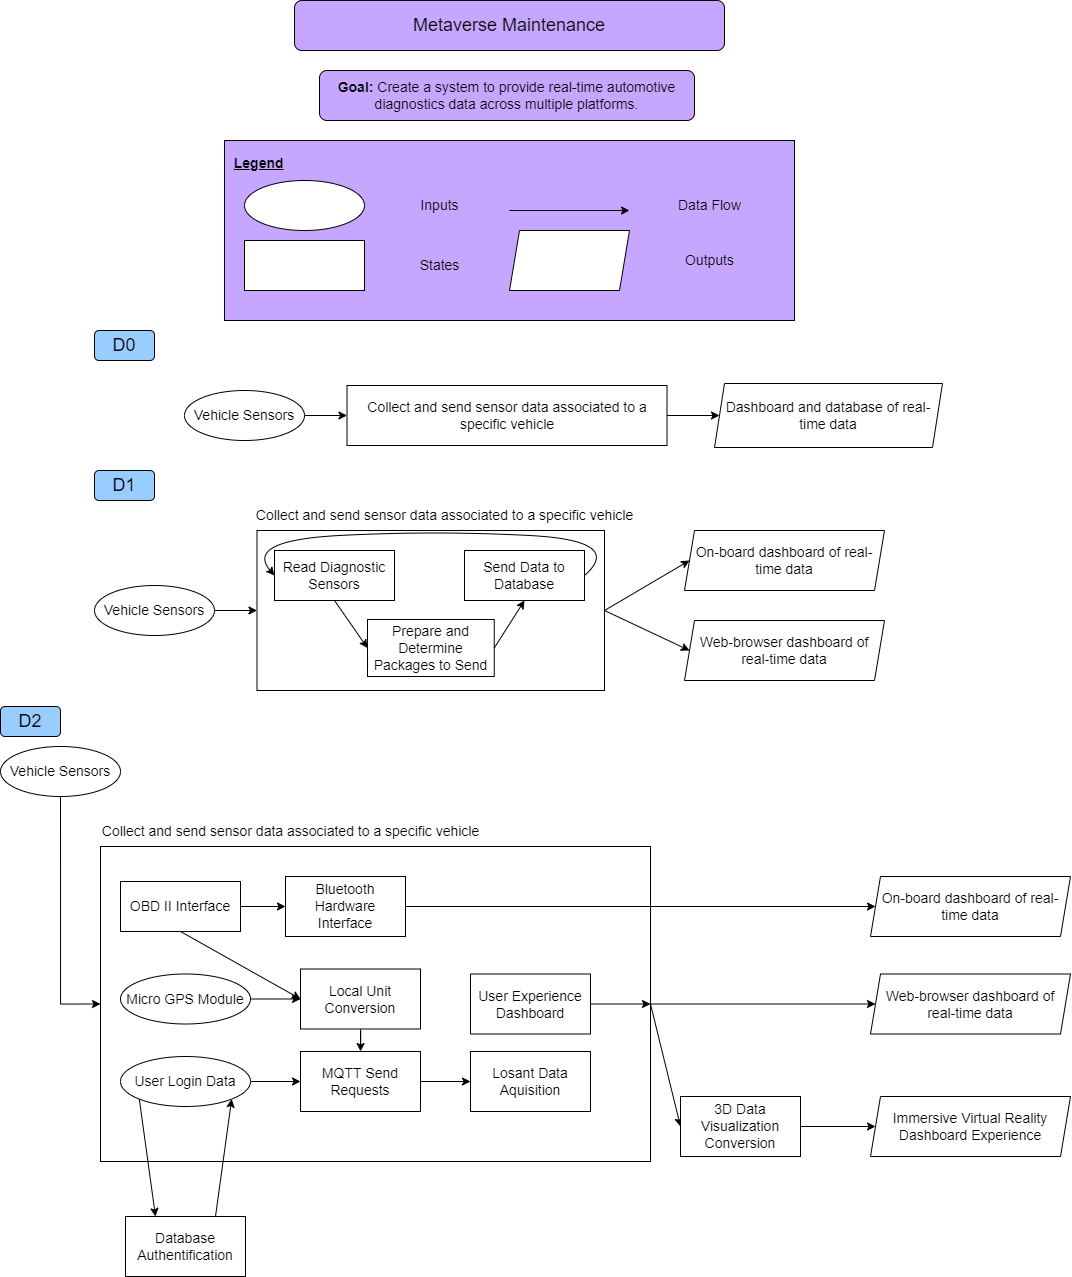

The diagram above was exported from draw.io. Its source (the exported page's mxGraphModel, read from the mxfile embedded in the PNG):
<mxGraphModel dx="2957" dy="1274" grid="0" gridSize="10" guides="0" tooltips="1" connect="1" arrows="1" fold="1" page="0" pageScale="1" pageWidth="850" pageHeight="1100" math="0" shadow="0">
  <root>
    <mxCell id="0" />
    <mxCell id="1" parent="0" />
    <mxCell id="_mBpcY3jl8Hp4U10IDWe-2" value="&lt;font style=&quot;font-size: 18px;&quot;&gt;Metaverse Maintenance&lt;/font&gt;" style="rounded=1;whiteSpace=wrap;html=1;fillColor=#C6A6FF;" parent="1" vertex="1">
      <mxGeometry x="210" y="20" width="430" height="50" as="geometry" />
    </mxCell>
    <mxCell id="_mBpcY3jl8Hp4U10IDWe-3" value="&lt;font style=&quot;font-size: 14px;&quot;&gt;&lt;b style=&quot;&quot;&gt;Goal: &lt;/b&gt;Create a system to provide real-time automotive diagnostics data across multiple platforms.&lt;/font&gt;" style="rounded=1;whiteSpace=wrap;html=1;fillColor=#C6A6FF;" parent="1" vertex="1">
      <mxGeometry x="235" y="90" width="375" height="50" as="geometry" />
    </mxCell>
    <mxCell id="_mBpcY3jl8Hp4U10IDWe-5" value="&lt;b&gt;&amp;nbsp;&amp;nbsp;&lt;u&gt;Legend&lt;br&gt;&lt;br&gt;&lt;br&gt;&lt;br&gt;&lt;br&gt;&lt;br&gt;&lt;br&gt;&lt;br&gt;&lt;br&gt;&lt;/u&gt;&lt;/b&gt;" style="rounded=0;whiteSpace=wrap;html=1;fontSize=14;fillColor=#C6A6FF;align=left;" parent="1" vertex="1">
      <mxGeometry x="140" y="160" width="570" height="180" as="geometry" />
    </mxCell>
    <mxCell id="_mBpcY3jl8Hp4U10IDWe-6" value="" style="ellipse;whiteSpace=wrap;html=1;fontSize=14;fillColor=#FFFFFF;" parent="1" vertex="1">
      <mxGeometry x="160" y="200" width="120" height="50" as="geometry" />
    </mxCell>
    <mxCell id="_mBpcY3jl8Hp4U10IDWe-8" value="Inputs" style="text;html=1;align=center;verticalAlign=middle;resizable=0;points=[];autosize=1;strokeColor=none;fillColor=none;fontSize=14;" parent="1" vertex="1">
      <mxGeometry x="325" y="210" width="60" height="30" as="geometry" />
    </mxCell>
    <mxCell id="_mBpcY3jl8Hp4U10IDWe-9" value="" style="rounded=0;whiteSpace=wrap;html=1;shadow=0;fontSize=14;fillColor=#FFFFFF;" parent="1" vertex="1">
      <mxGeometry x="160" y="260" width="120" height="50" as="geometry" />
    </mxCell>
    <mxCell id="_mBpcY3jl8Hp4U10IDWe-10" value="States" style="text;html=1;align=center;verticalAlign=middle;resizable=0;points=[];autosize=1;strokeColor=none;fillColor=none;fontSize=14;" parent="1" vertex="1">
      <mxGeometry x="325" y="270" width="60" height="30" as="geometry" />
    </mxCell>
    <mxCell id="_mBpcY3jl8Hp4U10IDWe-11" value="" style="endArrow=classic;html=1;rounded=0;fontSize=14;" parent="1" edge="1">
      <mxGeometry width="50" height="50" relative="1" as="geometry">
        <mxPoint x="425" y="230" as="sourcePoint" />
        <mxPoint x="545" y="230" as="targetPoint" />
      </mxGeometry>
    </mxCell>
    <mxCell id="_mBpcY3jl8Hp4U10IDWe-12" value="Data Flow" style="text;html=1;align=center;verticalAlign=middle;resizable=0;points=[];autosize=1;strokeColor=none;fillColor=none;fontSize=14;" parent="1" vertex="1">
      <mxGeometry x="580" y="210" width="90" height="30" as="geometry" />
    </mxCell>
    <mxCell id="_mBpcY3jl8Hp4U10IDWe-14" value="" style="shape=parallelogram;perimeter=parallelogramPerimeter;whiteSpace=wrap;html=1;fixedSize=1;shadow=0;fontSize=14;fillColor=#FFFFFF;size=10;" parent="1" vertex="1">
      <mxGeometry x="425" y="250" width="120" height="60" as="geometry" />
    </mxCell>
    <mxCell id="_mBpcY3jl8Hp4U10IDWe-15" value="Outputs" style="text;html=1;align=center;verticalAlign=middle;resizable=0;points=[];autosize=1;strokeColor=none;fillColor=none;fontSize=14;" parent="1" vertex="1">
      <mxGeometry x="590" y="265" width="70" height="30" as="geometry" />
    </mxCell>
    <mxCell id="_mBpcY3jl8Hp4U10IDWe-16" value="&lt;font style=&quot;font-size: 18px;&quot;&gt;D0&lt;/font&gt;" style="rounded=1;whiteSpace=wrap;html=1;fillColor=#99CCFF;" parent="1" vertex="1">
      <mxGeometry x="10" y="350" width="60" height="30" as="geometry" />
    </mxCell>
    <mxCell id="_mBpcY3jl8Hp4U10IDWe-17" value="&lt;font style=&quot;font-size: 18px;&quot;&gt;D1&lt;/font&gt;" style="rounded=1;whiteSpace=wrap;html=1;fillColor=#99CCFF;" parent="1" vertex="1">
      <mxGeometry x="10" y="490" width="60" height="30" as="geometry" />
    </mxCell>
    <mxCell id="_mBpcY3jl8Hp4U10IDWe-18" value="&lt;font style=&quot;font-size: 18px;&quot;&gt;D2&lt;/font&gt;" style="rounded=1;whiteSpace=wrap;html=1;fillColor=#99CCFF;" parent="1" vertex="1">
      <mxGeometry x="-84" y="726" width="60" height="30" as="geometry" />
    </mxCell>
    <mxCell id="_mBpcY3jl8Hp4U10IDWe-21" value="" style="edgeStyle=orthogonalEdgeStyle;rounded=0;orthogonalLoop=1;jettySize=auto;html=1;fontSize=14;" parent="1" source="_mBpcY3jl8Hp4U10IDWe-19" target="_mBpcY3jl8Hp4U10IDWe-20" edge="1">
      <mxGeometry relative="1" as="geometry" />
    </mxCell>
    <mxCell id="_mBpcY3jl8Hp4U10IDWe-19" value="Vehicle Sensors" style="ellipse;whiteSpace=wrap;html=1;fontSize=14;fillColor=#FFFFFF;" parent="1" vertex="1">
      <mxGeometry x="100" y="410" width="120" height="50" as="geometry" />
    </mxCell>
    <mxCell id="_mBpcY3jl8Hp4U10IDWe-23" value="" style="edgeStyle=orthogonalEdgeStyle;rounded=0;orthogonalLoop=1;jettySize=auto;html=1;fontSize=14;" parent="1" source="_mBpcY3jl8Hp4U10IDWe-20" target="_mBpcY3jl8Hp4U10IDWe-22" edge="1">
      <mxGeometry relative="1" as="geometry" />
    </mxCell>
    <mxCell id="_mBpcY3jl8Hp4U10IDWe-20" value="Collect and send sensor data associated to a specific vehicle" style="whiteSpace=wrap;html=1;fontSize=14;fillColor=#FFFFFF;" parent="1" vertex="1">
      <mxGeometry x="262.5" y="405" width="320" height="60" as="geometry" />
    </mxCell>
    <mxCell id="_mBpcY3jl8Hp4U10IDWe-22" value="Dashboard and database of real-time data" style="shape=parallelogram;perimeter=parallelogramPerimeter;whiteSpace=wrap;html=1;fixedSize=1;fontSize=14;fillColor=#FFFFFF;size=10;" parent="1" vertex="1">
      <mxGeometry x="630" y="403" width="228" height="64" as="geometry" />
    </mxCell>
    <mxCell id="_mBpcY3jl8Hp4U10IDWe-24" value="" style="edgeStyle=orthogonalEdgeStyle;rounded=0;orthogonalLoop=1;jettySize=auto;html=1;fontSize=14;" parent="1" source="_mBpcY3jl8Hp4U10IDWe-25" target="_mBpcY3jl8Hp4U10IDWe-27" edge="1">
      <mxGeometry relative="1" as="geometry" />
    </mxCell>
    <mxCell id="_mBpcY3jl8Hp4U10IDWe-25" value="Vehicle Sensors" style="ellipse;whiteSpace=wrap;html=1;fontSize=14;fillColor=#FFFFFF;" parent="1" vertex="1">
      <mxGeometry x="10" y="605" width="120" height="50" as="geometry" />
    </mxCell>
    <mxCell id="_mBpcY3jl8Hp4U10IDWe-27" value="" style="whiteSpace=wrap;html=1;fontSize=14;fillColor=#FFFFFF;" parent="1" vertex="1">
      <mxGeometry x="172.5" y="550" width="347.5" height="160" as="geometry" />
    </mxCell>
    <mxCell id="_mBpcY3jl8Hp4U10IDWe-28" value="On-board dashboard of real-time data" style="shape=parallelogram;perimeter=parallelogramPerimeter;whiteSpace=wrap;html=1;fixedSize=1;fontSize=14;fillColor=#FFFFFF;size=10;" parent="1" vertex="1">
      <mxGeometry x="600" y="550" width="200" height="60" as="geometry" />
    </mxCell>
    <mxCell id="_mBpcY3jl8Hp4U10IDWe-29" value="Web-browser dashboard of real-time data" style="shape=parallelogram;perimeter=parallelogramPerimeter;whiteSpace=wrap;html=1;fixedSize=1;fontSize=14;fillColor=#FFFFFF;size=10;" parent="1" vertex="1">
      <mxGeometry x="600" y="640" width="200" height="60" as="geometry" />
    </mxCell>
    <mxCell id="_mBpcY3jl8Hp4U10IDWe-31" value="" style="endArrow=classic;html=1;rounded=0;fontSize=14;entryX=0;entryY=0.5;entryDx=0;entryDy=0;exitX=1;exitY=0.5;exitDx=0;exitDy=0;" parent="1" source="_mBpcY3jl8Hp4U10IDWe-27" target="_mBpcY3jl8Hp4U10IDWe-29" edge="1">
      <mxGeometry width="50" height="50" relative="1" as="geometry">
        <mxPoint x="480" y="760" as="sourcePoint" />
        <mxPoint x="530" y="710" as="targetPoint" />
      </mxGeometry>
    </mxCell>
    <mxCell id="_mBpcY3jl8Hp4U10IDWe-32" value="&lt;span style=&quot;&quot;&gt;Collect and send sensor data associated to a specific vehicle&lt;/span&gt;" style="text;html=1;align=center;verticalAlign=middle;resizable=0;points=[];autosize=1;strokeColor=none;fillColor=none;fontSize=14;" parent="1" vertex="1">
      <mxGeometry x="160" y="520" width="400" height="30" as="geometry" />
    </mxCell>
    <mxCell id="_mBpcY3jl8Hp4U10IDWe-33" value="" style="endArrow=classic;html=1;rounded=0;fontSize=14;entryX=0;entryY=0.5;entryDx=0;entryDy=0;exitX=1;exitY=0.5;exitDx=0;exitDy=0;" parent="1" source="_mBpcY3jl8Hp4U10IDWe-27" target="_mBpcY3jl8Hp4U10IDWe-28" edge="1">
      <mxGeometry width="50" height="50" relative="1" as="geometry">
        <mxPoint x="530" y="640" as="sourcePoint" />
        <mxPoint x="615" y="680" as="targetPoint" />
      </mxGeometry>
    </mxCell>
    <mxCell id="_mBpcY3jl8Hp4U10IDWe-34" value="Read Diagnostic Sensors" style="rounded=0;whiteSpace=wrap;html=1;shadow=0;fontSize=14;fillColor=#FFFFFF;" parent="1" vertex="1">
      <mxGeometry x="190" y="570" width="120" height="50" as="geometry" />
    </mxCell>
    <mxCell id="_mBpcY3jl8Hp4U10IDWe-35" value="Prepare and Determine Packages to Send" style="rounded=0;whiteSpace=wrap;html=1;shadow=0;fontSize=14;fillColor=#FFFFFF;" parent="1" vertex="1">
      <mxGeometry x="283" y="639" width="126.75" height="57" as="geometry" />
    </mxCell>
    <mxCell id="_mBpcY3jl8Hp4U10IDWe-36" value="Send Data to Database" style="rounded=0;whiteSpace=wrap;html=1;shadow=0;fontSize=14;fillColor=#FFFFFF;" parent="1" vertex="1">
      <mxGeometry x="380" y="570" width="120" height="50" as="geometry" />
    </mxCell>
    <mxCell id="_mBpcY3jl8Hp4U10IDWe-37" value="" style="endArrow=classic;html=1;rounded=0;fontSize=14;exitX=0.5;exitY=1;exitDx=0;exitDy=0;entryX=0;entryY=0.5;entryDx=0;entryDy=0;" parent="1" source="_mBpcY3jl8Hp4U10IDWe-34" target="_mBpcY3jl8Hp4U10IDWe-35" edge="1">
      <mxGeometry width="50" height="50" relative="1" as="geometry">
        <mxPoint x="240" y="860" as="sourcePoint" />
        <mxPoint x="290" y="810" as="targetPoint" />
      </mxGeometry>
    </mxCell>
    <mxCell id="_mBpcY3jl8Hp4U10IDWe-38" value="" style="endArrow=classic;html=1;rounded=0;fontSize=14;exitX=1;exitY=0.5;exitDx=0;exitDy=0;entryX=0.5;entryY=1;entryDx=0;entryDy=0;" parent="1" source="_mBpcY3jl8Hp4U10IDWe-35" target="_mBpcY3jl8Hp4U10IDWe-36" edge="1">
      <mxGeometry width="50" height="50" relative="1" as="geometry">
        <mxPoint x="260" y="630" as="sourcePoint" />
        <mxPoint x="296.25" y="675" as="targetPoint" />
      </mxGeometry>
    </mxCell>
    <mxCell id="_mBpcY3jl8Hp4U10IDWe-39" value="" style="curved=1;endArrow=classic;html=1;rounded=0;fontSize=14;exitX=1;exitY=0.5;exitDx=0;exitDy=0;entryX=0;entryY=0.5;entryDx=0;entryDy=0;" parent="1" source="_mBpcY3jl8Hp4U10IDWe-36" target="_mBpcY3jl8Hp4U10IDWe-34" edge="1">
      <mxGeometry width="50" height="50" relative="1" as="geometry">
        <mxPoint x="420" y="900" as="sourcePoint" />
        <mxPoint x="470" y="850" as="targetPoint" />
        <Array as="points">
          <mxPoint x="540" y="560" />
          <mxPoint x="350" y="550" />
          <mxPoint x="160" y="560" />
        </Array>
      </mxGeometry>
    </mxCell>
    <mxCell id="_mBpcY3jl8Hp4U10IDWe-88" style="edgeStyle=orthogonalEdgeStyle;rounded=0;orthogonalLoop=1;jettySize=auto;html=1;entryX=0;entryY=0.5;entryDx=0;entryDy=0;fontSize=14;" parent="1" source="_mBpcY3jl8Hp4U10IDWe-41" target="_mBpcY3jl8Hp4U10IDWe-42" edge="1">
      <mxGeometry relative="1" as="geometry" />
    </mxCell>
    <mxCell id="_mBpcY3jl8Hp4U10IDWe-41" value="Vehicle Sensors" style="ellipse;whiteSpace=wrap;html=1;fontSize=14;fillColor=#FFFFFF;" parent="1" vertex="1">
      <mxGeometry x="-84" y="766" width="120" height="50" as="geometry" />
    </mxCell>
    <mxCell id="_mBpcY3jl8Hp4U10IDWe-42" value="" style="whiteSpace=wrap;html=1;fontSize=14;fillColor=#FFFFFF;" parent="1" vertex="1">
      <mxGeometry x="16" y="866" width="550" height="315" as="geometry" />
    </mxCell>
    <mxCell id="_mBpcY3jl8Hp4U10IDWe-43" value="On-board dashboard of real-time data" style="shape=parallelogram;perimeter=parallelogramPerimeter;whiteSpace=wrap;html=1;fixedSize=1;fontSize=14;fillColor=#FFFFFF;size=10;" parent="1" vertex="1">
      <mxGeometry x="786" y="896" width="200" height="60" as="geometry" />
    </mxCell>
    <mxCell id="_mBpcY3jl8Hp4U10IDWe-44" value="Web-browser dashboard of real-time data" style="shape=parallelogram;perimeter=parallelogramPerimeter;whiteSpace=wrap;html=1;fixedSize=1;fontSize=14;fillColor=#FFFFFF;size=10;" parent="1" vertex="1">
      <mxGeometry x="786" y="993.5" width="200" height="60" as="geometry" />
    </mxCell>
    <mxCell id="_mBpcY3jl8Hp4U10IDWe-46" value="&lt;span style=&quot;&quot;&gt;Collect and send sensor data associated to a specific vehicle&lt;/span&gt;" style="text;html=1;align=center;verticalAlign=middle;resizable=0;points=[];autosize=1;strokeColor=none;fillColor=none;fontSize=14;" parent="1" vertex="1">
      <mxGeometry x="6" y="836" width="400" height="30" as="geometry" />
    </mxCell>
    <mxCell id="_mBpcY3jl8Hp4U10IDWe-52" value="" style="endArrow=classic;html=1;rounded=0;fontSize=14;exitX=1;exitY=0.5;exitDx=0;exitDy=0;entryX=0;entryY=0.5;entryDx=0;entryDy=0;" parent="1" source="_mBpcY3jl8Hp4U10IDWe-42" target="_mBpcY3jl8Hp4U10IDWe-55" edge="1">
      <mxGeometry width="50" height="50" relative="1" as="geometry">
        <mxPoint x="672.25" y="911" as="sourcePoint" />
        <mxPoint x="562.25" y="921" as="targetPoint" />
      </mxGeometry>
    </mxCell>
    <mxCell id="_mBpcY3jl8Hp4U10IDWe-58" value="" style="edgeStyle=orthogonalEdgeStyle;rounded=0;orthogonalLoop=1;jettySize=auto;html=1;fontSize=14;" parent="1" source="_mBpcY3jl8Hp4U10IDWe-55" target="_mBpcY3jl8Hp4U10IDWe-57" edge="1">
      <mxGeometry relative="1" as="geometry" />
    </mxCell>
    <mxCell id="_mBpcY3jl8Hp4U10IDWe-55" value="3D Data Visualization Conversion" style="rounded=0;whiteSpace=wrap;html=1;shadow=0;fontSize=14;fillColor=#FFFFFF;" parent="1" vertex="1">
      <mxGeometry x="596" y="1116" width="120" height="60" as="geometry" />
    </mxCell>
    <mxCell id="_mBpcY3jl8Hp4U10IDWe-57" value="Immersive Virtual Reality Dashboard Experience" style="shape=parallelogram;perimeter=parallelogramPerimeter;whiteSpace=wrap;html=1;fixedSize=1;fontSize=14;fillColor=#FFFFFF;size=10;" parent="1" vertex="1">
      <mxGeometry x="786" y="1116" width="200" height="60" as="geometry" />
    </mxCell>
    <mxCell id="_mBpcY3jl8Hp4U10IDWe-61" value="Bluetooth Hardware Interface" style="rounded=0;whiteSpace=wrap;html=1;shadow=0;fontSize=14;fillColor=#FFFFFF;" parent="1" vertex="1">
      <mxGeometry x="201" y="896" width="120" height="60" as="geometry" />
    </mxCell>
    <mxCell id="_mBpcY3jl8Hp4U10IDWe-70" value="" style="edgeStyle=orthogonalEdgeStyle;rounded=0;orthogonalLoop=1;jettySize=auto;html=1;fontSize=14;" parent="1" source="_mBpcY3jl8Hp4U10IDWe-65" target="_mBpcY3jl8Hp4U10IDWe-61" edge="1">
      <mxGeometry relative="1" as="geometry" />
    </mxCell>
    <mxCell id="_mBpcY3jl8Hp4U10IDWe-65" value="OBD II Interface" style="rounded=0;whiteSpace=wrap;html=1;shadow=0;fontSize=14;fillColor=#FFFFFF;" parent="1" vertex="1">
      <mxGeometry x="36" y="901" width="120" height="50" as="geometry" />
    </mxCell>
    <mxCell id="_mBpcY3jl8Hp4U10IDWe-79" value="" style="edgeStyle=orthogonalEdgeStyle;rounded=0;orthogonalLoop=1;jettySize=auto;html=1;fontSize=14;" parent="1" source="_mBpcY3jl8Hp4U10IDWe-66" target="_mBpcY3jl8Hp4U10IDWe-77" edge="1">
      <mxGeometry relative="1" as="geometry" />
    </mxCell>
    <mxCell id="_mBpcY3jl8Hp4U10IDWe-66" value="Micro GPS Module" style="ellipse;whiteSpace=wrap;html=1;fontSize=14;fillColor=#FFFFFF;" parent="1" vertex="1">
      <mxGeometry x="36" y="993.5" width="130" height="50" as="geometry" />
    </mxCell>
    <mxCell id="_mBpcY3jl8Hp4U10IDWe-68" value="" style="endArrow=classic;html=1;rounded=0;fontSize=14;exitX=1;exitY=0.5;exitDx=0;exitDy=0;entryX=0;entryY=0.5;entryDx=0;entryDy=0;" parent="1" source="_mBpcY3jl8Hp4U10IDWe-42" target="_mBpcY3jl8Hp4U10IDWe-44" edge="1">
      <mxGeometry width="50" height="50" relative="1" as="geometry">
        <mxPoint x="516" y="1033.5" as="sourcePoint" />
        <mxPoint x="606" y="1156" as="targetPoint" />
      </mxGeometry>
    </mxCell>
    <mxCell id="_mBpcY3jl8Hp4U10IDWe-69" value="" style="endArrow=classic;html=1;rounded=0;fontSize=14;exitX=1;exitY=0.5;exitDx=0;exitDy=0;entryX=0;entryY=0.5;entryDx=0;entryDy=0;" parent="1" source="_mBpcY3jl8Hp4U10IDWe-61" target="_mBpcY3jl8Hp4U10IDWe-43" edge="1">
      <mxGeometry width="50" height="50" relative="1" as="geometry">
        <mxPoint x="516" y="1033.5" as="sourcePoint" />
        <mxPoint x="801" y="1033.5" as="targetPoint" />
      </mxGeometry>
    </mxCell>
    <mxCell id="_mBpcY3jl8Hp4U10IDWe-82" value="" style="edgeStyle=orthogonalEdgeStyle;rounded=0;orthogonalLoop=1;jettySize=auto;html=1;fontSize=14;" parent="1" source="_mBpcY3jl8Hp4U10IDWe-71" target="_mBpcY3jl8Hp4U10IDWe-80" edge="1">
      <mxGeometry relative="1" as="geometry" />
    </mxCell>
    <mxCell id="_mBpcY3jl8Hp4U10IDWe-71" value="User Login Data" style="ellipse;whiteSpace=wrap;html=1;fontSize=14;fillColor=#FFFFFF;" parent="1" vertex="1">
      <mxGeometry x="36" y="1076" width="130" height="50" as="geometry" />
    </mxCell>
    <mxCell id="_mBpcY3jl8Hp4U10IDWe-73" value="Database Authentification" style="rounded=0;whiteSpace=wrap;html=1;shadow=0;fontSize=14;fillColor=#FFFFFF;" parent="1" vertex="1">
      <mxGeometry x="41" y="1236" width="120" height="60" as="geometry" />
    </mxCell>
    <mxCell id="_mBpcY3jl8Hp4U10IDWe-74" value="" style="endArrow=classic;html=1;rounded=0;fontSize=14;exitX=0;exitY=1;exitDx=0;exitDy=0;entryX=0.25;entryY=0;entryDx=0;entryDy=0;" parent="1" source="_mBpcY3jl8Hp4U10IDWe-71" target="_mBpcY3jl8Hp4U10IDWe-73" edge="1">
      <mxGeometry width="50" height="50" relative="1" as="geometry">
        <mxPoint x="516" y="1033.5" as="sourcePoint" />
        <mxPoint x="606" y="1156" as="targetPoint" />
      </mxGeometry>
    </mxCell>
    <mxCell id="_mBpcY3jl8Hp4U10IDWe-75" value="" style="endArrow=classic;html=1;rounded=0;fontSize=14;exitX=0.75;exitY=0;exitDx=0;exitDy=0;entryX=1;entryY=1;entryDx=0;entryDy=0;" parent="1" source="_mBpcY3jl8Hp4U10IDWe-73" target="_mBpcY3jl8Hp4U10IDWe-71" edge="1">
      <mxGeometry width="50" height="50" relative="1" as="geometry">
        <mxPoint x="64.62770946978435" y="1128.5184208669702" as="sourcePoint" />
        <mxPoint x="81" y="1246" as="targetPoint" />
      </mxGeometry>
    </mxCell>
    <mxCell id="_mBpcY3jl8Hp4U10IDWe-81" value="" style="edgeStyle=orthogonalEdgeStyle;rounded=0;orthogonalLoop=1;jettySize=auto;html=1;fontSize=14;" parent="1" source="_mBpcY3jl8Hp4U10IDWe-77" target="_mBpcY3jl8Hp4U10IDWe-80" edge="1">
      <mxGeometry relative="1" as="geometry" />
    </mxCell>
    <mxCell id="_mBpcY3jl8Hp4U10IDWe-77" value="Local Unit Conversion" style="rounded=0;whiteSpace=wrap;html=1;shadow=0;fontSize=14;fillColor=#FFFFFF;" parent="1" vertex="1">
      <mxGeometry x="216" y="988.5" width="120" height="60" as="geometry" />
    </mxCell>
    <mxCell id="_mBpcY3jl8Hp4U10IDWe-78" value="" style="endArrow=classic;html=1;rounded=0;fontSize=14;exitX=0.5;exitY=1;exitDx=0;exitDy=0;entryX=0;entryY=0.5;entryDx=0;entryDy=0;" parent="1" source="_mBpcY3jl8Hp4U10IDWe-65" target="_mBpcY3jl8Hp4U10IDWe-77" edge="1">
      <mxGeometry width="50" height="50" relative="1" as="geometry">
        <mxPoint x="516" y="1033.5" as="sourcePoint" />
        <mxPoint x="606" y="1156" as="targetPoint" />
      </mxGeometry>
    </mxCell>
    <mxCell id="_mBpcY3jl8Hp4U10IDWe-85" value="" style="edgeStyle=orthogonalEdgeStyle;rounded=0;orthogonalLoop=1;jettySize=auto;html=1;fontSize=14;" parent="1" source="_mBpcY3jl8Hp4U10IDWe-80" target="_mBpcY3jl8Hp4U10IDWe-84" edge="1">
      <mxGeometry relative="1" as="geometry" />
    </mxCell>
    <mxCell id="_mBpcY3jl8Hp4U10IDWe-80" value="MQTT Send Requests" style="rounded=0;whiteSpace=wrap;html=1;shadow=0;fontSize=14;fillColor=#FFFFFF;" parent="1" vertex="1">
      <mxGeometry x="216" y="1071" width="120" height="60" as="geometry" />
    </mxCell>
    <mxCell id="_mBpcY3jl8Hp4U10IDWe-84" value="Losant Data Aquisition" style="rounded=0;whiteSpace=wrap;html=1;shadow=0;fontSize=14;fillColor=#FFFFFF;" parent="1" vertex="1">
      <mxGeometry x="386" y="1071" width="120" height="60" as="geometry" />
    </mxCell>
    <mxCell id="_mBpcY3jl8Hp4U10IDWe-87" style="edgeStyle=orthogonalEdgeStyle;rounded=0;orthogonalLoop=1;jettySize=auto;html=1;fontSize=14;" parent="1" source="_mBpcY3jl8Hp4U10IDWe-86" edge="1">
      <mxGeometry relative="1" as="geometry">
        <mxPoint x="566" y="1023.5" as="targetPoint" />
      </mxGeometry>
    </mxCell>
    <mxCell id="_mBpcY3jl8Hp4U10IDWe-86" value="User Experience Dashboard" style="rounded=0;whiteSpace=wrap;html=1;shadow=0;fontSize=14;fillColor=#FFFFFF;" parent="1" vertex="1">
      <mxGeometry x="386" y="993.5" width="120" height="60" as="geometry" />
    </mxCell>
  </root>
</mxGraphModel>